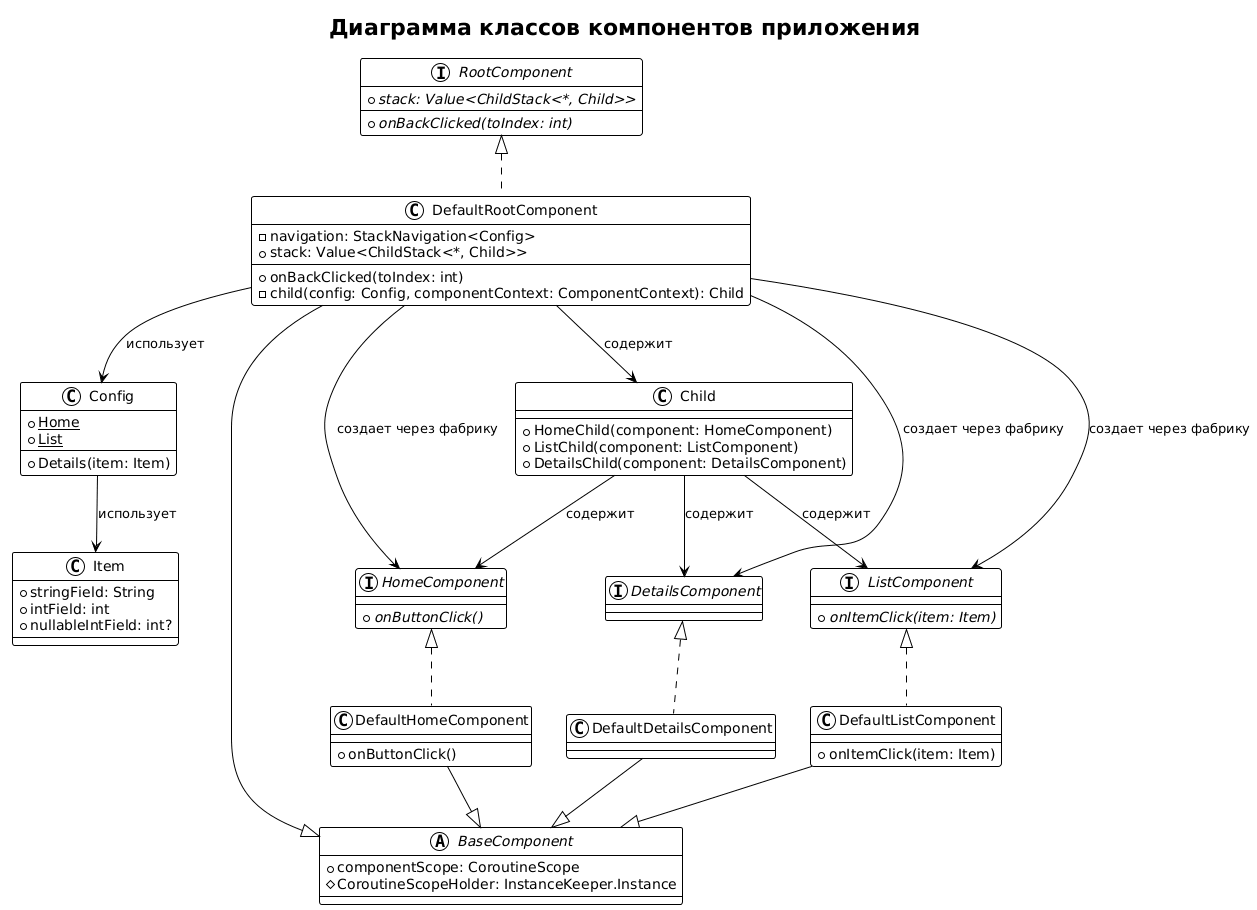

The diagram above was rendered by PlantUML. Its source (embedded in the PNG):
@startuml
!theme plain

title Диаграмма классов компонентов приложения

interface RootComponent {
  + {abstract} stack: Value<ChildStack<*, Child>>
  + {abstract} onBackClicked(toIndex: int)
}

class DefaultRootComponent {
  - navigation: StackNavigation<Config>
  + stack: Value<ChildStack<*, Child>>
  + onBackClicked(toIndex: int)
  - child(config: Config, componentContext: ComponentContext): Child
}

RootComponent <|.. DefaultRootComponent

class Config {
  {static} + Home
  {static} + List
  + Details(item: Item)
}

class Child {
  + HomeChild(component: HomeComponent)
  + ListChild(component: ListComponent)
  + DetailsChild(component: DetailsComponent)
}

interface HomeComponent {
  + {abstract} onButtonClick()
}

class DefaultHomeComponent {
  + onButtonClick()
}

HomeComponent <|.. DefaultHomeComponent

interface ListComponent {
  + {abstract} onItemClick(item: Item)
}

class DefaultListComponent {
  + onItemClick(item: Item)
}

ListComponent <|.. DefaultListComponent

interface DetailsComponent {
}

class DefaultDetailsComponent {
}

DetailsComponent <|.. DefaultDetailsComponent

class Item {
  + stringField: String
  + intField: int
  + nullableIntField: int?
}

abstract class BaseComponent {
  + componentScope: CoroutineScope
  # CoroutineScopeHolder: InstanceKeeper.Instance
}

DefaultRootComponent --|> BaseComponent
DefaultHomeComponent --|> BaseComponent
DefaultListComponent --|> BaseComponent
DefaultDetailsComponent --|> BaseComponent

DefaultRootComponent --> HomeComponent : создает через фабрику
DefaultRootComponent --> ListComponent : создает через фабрику
DefaultRootComponent --> DetailsComponent : создает через фабрику

Child --> HomeComponent : содержит
Child --> ListComponent : содержит
Child --> DetailsComponent : содержит

DefaultRootComponent --> Child : содержит
DefaultRootComponent --> Config : использует
Config --> Item : использует
@enduml